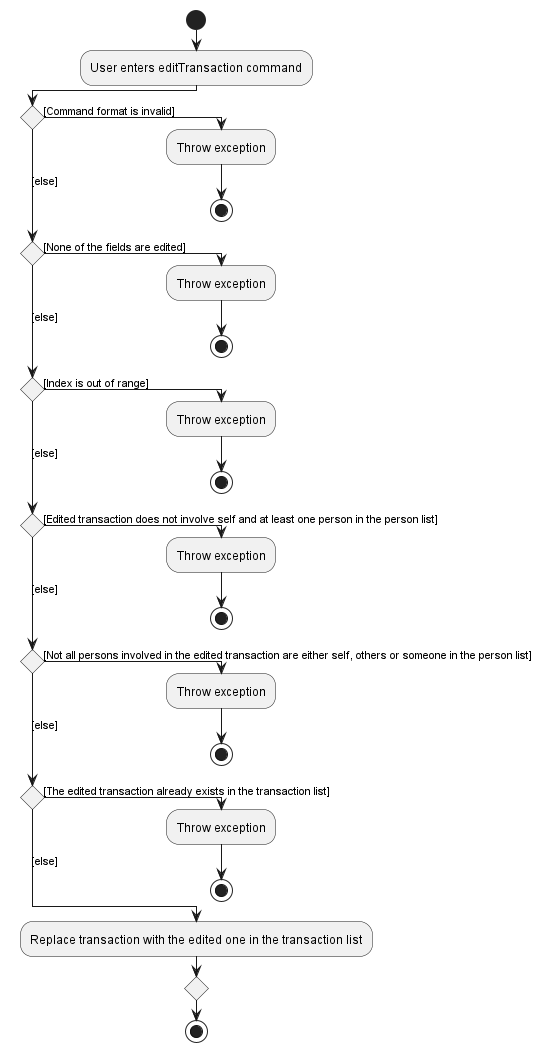

The diagram above was rendered by PlantUML. Its source (embedded in the PNG):
@startuml
!pragma useVerticalIf on
start
:User enters editTransaction command;
if () then ([Command format is invalid])
  :Throw exception;
  stop
([else]) elseif () then ([None of the fields are edited])
  :Throw exception;
  stop
([else]) elseif () then ([Index is out of range])
  :Throw exception;
  stop
([else]) elseif () then ([Edited transaction does not involve self and at least one person in the person list])
  :Throw exception;
  stop
([else]) elseif () then ([Not all persons involved in the edited transaction are either self, others or someone in the person list])
  :Throw exception;
  stop
([else]) elseif () then ([The edited transaction already exists in the transaction list])
  :Throw exception;
  stop
else ([else])
  :Replace transaction with the edited one in the transaction list;
endif
stop
@enduml